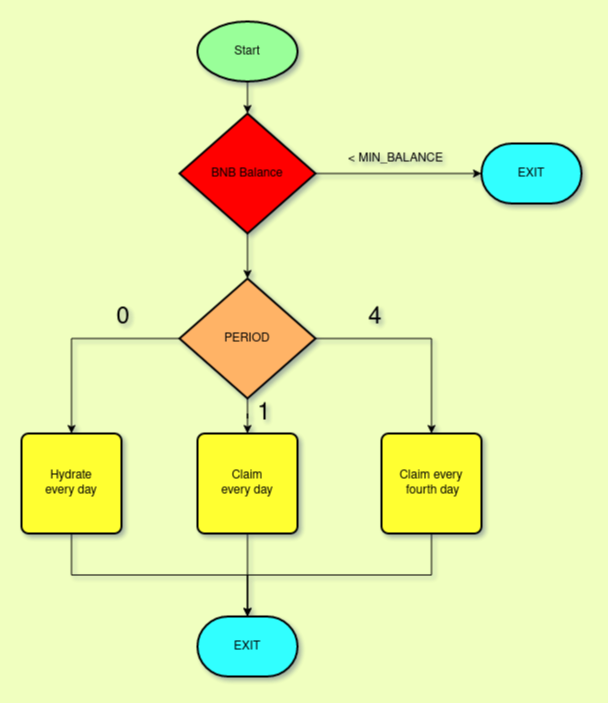

The diagram above was exported from draw.io. Its source (the exported page's mxGraphModel, read from the mxfile embedded in the PNG):
<mxGraphModel dx="1422" dy="697" grid="0" gridSize="10" guides="1" tooltips="1" connect="1" arrows="1" fold="1" page="1" pageScale="1" pageWidth="827" pageHeight="1169" background="#F0FFBF" math="0" shadow="1">
  <root>
    <mxCell id="0" />
    <mxCell id="1" parent="0" />
    <mxCell id="DQQ6fDPaoFs2A1eNPPXL-1" value="Start" style="strokeWidth=2;html=1;shape=mxgraph.flowchart.start_1;whiteSpace=wrap;fillColor=#99FF99;" parent="1" vertex="1">
      <mxGeometry x="364" y="30" width="100" height="60" as="geometry" />
    </mxCell>
    <mxCell id="DQQ6fDPaoFs2A1eNPPXL-2" value="EXIT" style="strokeWidth=2;html=1;shape=mxgraph.flowchart.terminator;whiteSpace=wrap;fillColor=#33FFFF;" parent="1" vertex="1">
      <mxGeometry x="364" y="625" width="100" height="60" as="geometry" />
    </mxCell>
    <mxCell id="DQQ6fDPaoFs2A1eNPPXL-25" style="edgeStyle=orthogonalEdgeStyle;rounded=0;orthogonalLoop=1;jettySize=auto;html=1;exitX=1;exitY=0.5;exitDx=0;exitDy=0;exitPerimeter=0;strokeColor=default;" parent="1" source="DQQ6fDPaoFs2A1eNPPXL-3" target="DQQ6fDPaoFs2A1eNPPXL-6" edge="1">
      <mxGeometry relative="1" as="geometry" />
    </mxCell>
    <mxCell id="DQQ6fDPaoFs2A1eNPPXL-32" value="" style="edgeStyle=orthogonalEdgeStyle;rounded=0;orthogonalLoop=1;jettySize=auto;html=1;strokeColor=default;" parent="1" source="DQQ6fDPaoFs2A1eNPPXL-3" target="DQQ6fDPaoFs2A1eNPPXL-31" edge="1">
      <mxGeometry relative="1" as="geometry" />
    </mxCell>
    <mxCell id="DQQ6fDPaoFs2A1eNPPXL-3" value="BNB Balance" style="strokeWidth=2;html=1;shape=mxgraph.flowchart.decision;whiteSpace=wrap;fillColor=#FF0000;" parent="1" vertex="1">
      <mxGeometry x="346" y="122" width="136" height="120" as="geometry" />
    </mxCell>
    <mxCell id="DQQ6fDPaoFs2A1eNPPXL-5" value="" style="endArrow=classic;html=1;rounded=0;" parent="1" source="DQQ6fDPaoFs2A1eNPPXL-1" target="DQQ6fDPaoFs2A1eNPPXL-3" edge="1">
      <mxGeometry width="50" height="50" relative="1" as="geometry">
        <mxPoint x="430" y="260" as="sourcePoint" />
        <mxPoint x="440" y="330" as="targetPoint" />
      </mxGeometry>
    </mxCell>
    <mxCell id="DQQ6fDPaoFs2A1eNPPXL-6" value="EXIT" style="strokeWidth=2;html=1;shape=mxgraph.flowchart.terminator;whiteSpace=wrap;fillColor=#33FFFF;" parent="1" vertex="1">
      <mxGeometry x="648" y="152" width="100" height="60" as="geometry" />
    </mxCell>
    <mxCell id="DQQ6fDPaoFs2A1eNPPXL-39" style="edgeStyle=orthogonalEdgeStyle;rounded=0;orthogonalLoop=1;jettySize=auto;html=1;exitX=0;exitY=0.5;exitDx=0;exitDy=0;exitPerimeter=0;strokeColor=default;" parent="1" source="DQQ6fDPaoFs2A1eNPPXL-31" target="DQQ6fDPaoFs2A1eNPPXL-34" edge="1">
      <mxGeometry relative="1" as="geometry" />
    </mxCell>
    <mxCell id="DQQ6fDPaoFs2A1eNPPXL-40" style="edgeStyle=orthogonalEdgeStyle;rounded=0;orthogonalLoop=1;jettySize=auto;html=1;exitX=0.5;exitY=1;exitDx=0;exitDy=0;exitPerimeter=0;strokeColor=default;" parent="1" source="DQQ6fDPaoFs2A1eNPPXL-31" target="DQQ6fDPaoFs2A1eNPPXL-33" edge="1">
      <mxGeometry relative="1" as="geometry" />
    </mxCell>
    <mxCell id="DQQ6fDPaoFs2A1eNPPXL-41" style="edgeStyle=orthogonalEdgeStyle;rounded=0;orthogonalLoop=1;jettySize=auto;html=1;exitX=1;exitY=0.5;exitDx=0;exitDy=0;exitPerimeter=0;strokeColor=default;" parent="1" source="DQQ6fDPaoFs2A1eNPPXL-31" target="DQQ6fDPaoFs2A1eNPPXL-36" edge="1">
      <mxGeometry relative="1" as="geometry" />
    </mxCell>
    <mxCell id="DQQ6fDPaoFs2A1eNPPXL-31" value="PERIOD" style="strokeWidth=2;html=1;shape=mxgraph.flowchart.decision;whiteSpace=wrap;fillColor=#FFB366;" parent="1" vertex="1">
      <mxGeometry x="346" y="287" width="136" height="120" as="geometry" />
    </mxCell>
    <mxCell id="DQQ6fDPaoFs2A1eNPPXL-44" style="edgeStyle=orthogonalEdgeStyle;rounded=0;orthogonalLoop=1;jettySize=auto;html=1;exitX=0.5;exitY=1;exitDx=0;exitDy=0;strokeColor=default;" parent="1" source="DQQ6fDPaoFs2A1eNPPXL-33" target="DQQ6fDPaoFs2A1eNPPXL-2" edge="1">
      <mxGeometry relative="1" as="geometry" />
    </mxCell>
    <mxCell id="DQQ6fDPaoFs2A1eNPPXL-33" value="&lt;div&gt;Claim&lt;/div&gt;&lt;div&gt;every day&lt;br&gt;&lt;/div&gt;" style="rounded=1;whiteSpace=wrap;html=1;absoluteArcSize=1;arcSize=14;strokeWidth=2;flipH=1;fillColor=#FFFF33;" parent="1" vertex="1">
      <mxGeometry x="364" y="442" width="100" height="100" as="geometry" />
    </mxCell>
    <mxCell id="DQQ6fDPaoFs2A1eNPPXL-43" style="edgeStyle=orthogonalEdgeStyle;rounded=0;orthogonalLoop=1;jettySize=auto;html=1;exitX=0.5;exitY=1;exitDx=0;exitDy=0;strokeColor=default;" parent="1" source="DQQ6fDPaoFs2A1eNPPXL-34" target="DQQ6fDPaoFs2A1eNPPXL-2" edge="1">
      <mxGeometry relative="1" as="geometry" />
    </mxCell>
    <mxCell id="DQQ6fDPaoFs2A1eNPPXL-34" value="&lt;div&gt;Hydrate &lt;br&gt;&lt;/div&gt;&lt;div&gt;every day&lt;/div&gt;" style="rounded=1;whiteSpace=wrap;html=1;absoluteArcSize=1;arcSize=14;strokeWidth=2;flipH=1;fillColor=#FFFF33;" parent="1" vertex="1">
      <mxGeometry x="188" y="442" width="100" height="100" as="geometry" />
    </mxCell>
    <mxCell id="DQQ6fDPaoFs2A1eNPPXL-42" style="edgeStyle=orthogonalEdgeStyle;rounded=0;orthogonalLoop=1;jettySize=auto;html=1;exitX=0.5;exitY=1;exitDx=0;exitDy=0;strokeColor=default;" parent="1" source="DQQ6fDPaoFs2A1eNPPXL-36" target="DQQ6fDPaoFs2A1eNPPXL-2" edge="1">
      <mxGeometry relative="1" as="geometry" />
    </mxCell>
    <mxCell id="DQQ6fDPaoFs2A1eNPPXL-36" value="&lt;div&gt;Claim every&lt;/div&gt;&lt;div&gt;&amp;nbsp;fourth day&lt;/div&gt;" style="rounded=1;whiteSpace=wrap;html=1;absoluteArcSize=1;arcSize=14;strokeWidth=2;flipH=1;fillColor=#FFFF33;" parent="1" vertex="1">
      <mxGeometry x="548" y="442" width="100" height="100" as="geometry" />
    </mxCell>
    <mxCell id="DQQ6fDPaoFs2A1eNPPXL-45" value="&lt;font style=&quot;font-size: 24px&quot;&gt;0&lt;/font&gt;" style="text;html=1;strokeColor=none;fillColor=none;align=center;verticalAlign=middle;whiteSpace=wrap;rounded=0;" parent="1" vertex="1">
      <mxGeometry x="260" y="311" width="60" height="30" as="geometry" />
    </mxCell>
    <mxCell id="DQQ6fDPaoFs2A1eNPPXL-46" value="&lt;font style=&quot;font-size: 24px&quot;&gt;4&lt;/font&gt;" style="text;html=1;strokeColor=none;fillColor=none;align=center;verticalAlign=middle;whiteSpace=wrap;rounded=0;" parent="1" vertex="1">
      <mxGeometry x="512" y="311" width="60" height="30" as="geometry" />
    </mxCell>
    <mxCell id="DQQ6fDPaoFs2A1eNPPXL-47" value="&lt;font style=&quot;font-size: 24px&quot;&gt;1&lt;/font&gt;" style="text;html=1;strokeColor=none;fillColor=none;align=center;verticalAlign=middle;whiteSpace=wrap;rounded=0;" parent="1" vertex="1">
      <mxGeometry x="401" y="407" width="60" height="30" as="geometry" />
    </mxCell>
    <mxCell id="DQQ6fDPaoFs2A1eNPPXL-48" value="&amp;lt; MIN_BALANCE" style="text;html=1;strokeColor=none;fillColor=none;align=center;verticalAlign=middle;whiteSpace=wrap;rounded=0;" parent="1" vertex="1">
      <mxGeometry x="505" y="152" width="115" height="30" as="geometry" />
    </mxCell>
  </root>
</mxGraphModel>